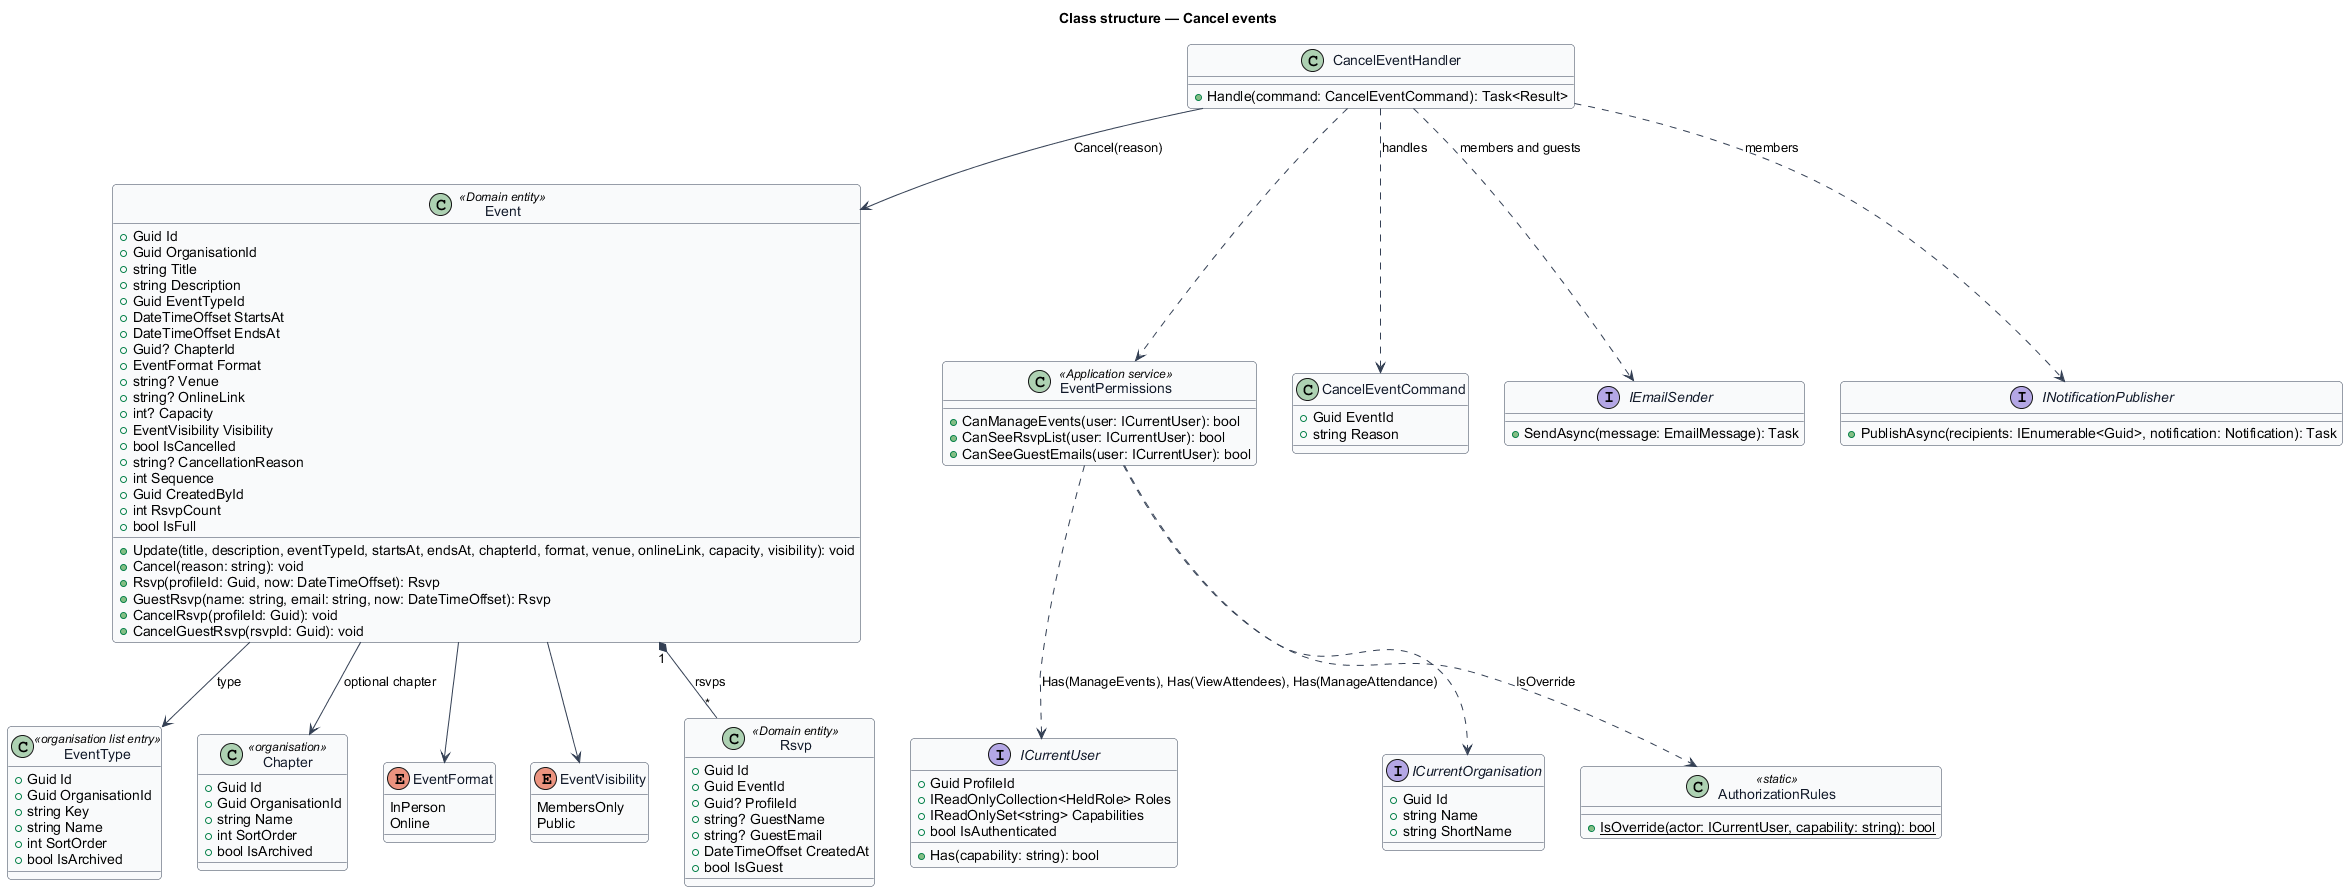

The diagram above was rendered by PlantUML. Its source (embedded in the PNG):
@startuml
skinparam backgroundColor #FFFFFF
skinparam shadowing false
skinparam roundcorner 8
skinparam defaultFontName Arial
skinparam ArrowColor #344054
skinparam class {
  BorderColor #344054
  FontColor #101828
  BackgroundColor #F9FAFB
}
title Class structure — Cancel events

class EventType <<organisation list entry>> {
  +Guid Id
  +Guid OrganisationId
  +string Key
  +string Name
  +int SortOrder
  +bool IsArchived
}

class Chapter <<organisation>> {
  +Guid Id
  +Guid OrganisationId
  +string Name
  +int SortOrder
  +bool IsArchived
}

enum EventFormat {
  InPerson
  Online
}

enum EventVisibility {
  MembersOnly
  Public
}

class Event <<Domain entity>> {
  +Guid Id
  +Guid OrganisationId
  +string Title
  +string Description
  +Guid EventTypeId
  +DateTimeOffset StartsAt
  +DateTimeOffset EndsAt
  +Guid? ChapterId
  +EventFormat Format
  +string? Venue
  +string? OnlineLink
  +int? Capacity
  +EventVisibility Visibility
  +bool IsCancelled
  +string? CancellationReason
  +int Sequence
  +Guid CreatedById
  +int RsvpCount
  +bool IsFull
  +Update(title, description, eventTypeId, startsAt, endsAt, chapterId, format, venue, onlineLink, capacity, visibility): void
  +Cancel(reason: string): void
  +Rsvp(profileId: Guid, now: DateTimeOffset): Rsvp
  +GuestRsvp(name: string, email: string, now: DateTimeOffset): Rsvp
  +CancelRsvp(profileId: Guid): void
  +CancelGuestRsvp(rsvpId: Guid): void
}
Event --> EventType : type
Event --> Chapter : optional chapter
Event --> EventFormat
Event --> EventVisibility

class Rsvp <<Domain entity>> {
  +Guid Id
  +Guid EventId
  +Guid? ProfileId
  +string? GuestName
  +string? GuestEmail
  +DateTimeOffset CreatedAt
  +bool IsGuest
}
Event "1" *-- "*" Rsvp : rsvps

class EventPermissions <<Application service>> {
  +CanManageEvents(user: ICurrentUser): bool
  +CanSeeRsvpList(user: ICurrentUser): bool
  +CanSeeGuestEmails(user: ICurrentUser): bool
}
interface ICurrentUser {
  +Guid ProfileId
  +IReadOnlyCollection<HeldRole> Roles
  +IReadOnlySet<string> Capabilities
  +bool IsAuthenticated
  +Has(capability: string): bool
}
interface ICurrentOrganisation {
  +Guid Id
  +string Name
  +string ShortName
}
class AuthorizationRules <<static>> {
  +{static} IsOverride(actor: ICurrentUser, capability: string): bool
}
EventPermissions ..> ICurrentUser : Has(ManageEvents), Has(ViewAttendees), Has(ManageAttendance)
EventPermissions ..> AuthorizationRules : IsOverride
EventPermissions ..> ICurrentOrganisation

class CancelEventCommand {
  +Guid EventId
  +string Reason
}
class CancelEventHandler {
  +Handle(command: CancelEventCommand): Task<Result>
}
interface IEmailSender {
  +SendAsync(message: EmailMessage): Task
}
interface INotificationPublisher {
  +PublishAsync(recipients: IEnumerable<Guid>, notification: Notification): Task
}
CancelEventHandler ..> CancelEventCommand : handles
CancelEventHandler ..> EventPermissions
CancelEventHandler --> Event : Cancel(reason)
CancelEventHandler ..> INotificationPublisher : members
CancelEventHandler ..> IEmailSender : members and guests
@enduml